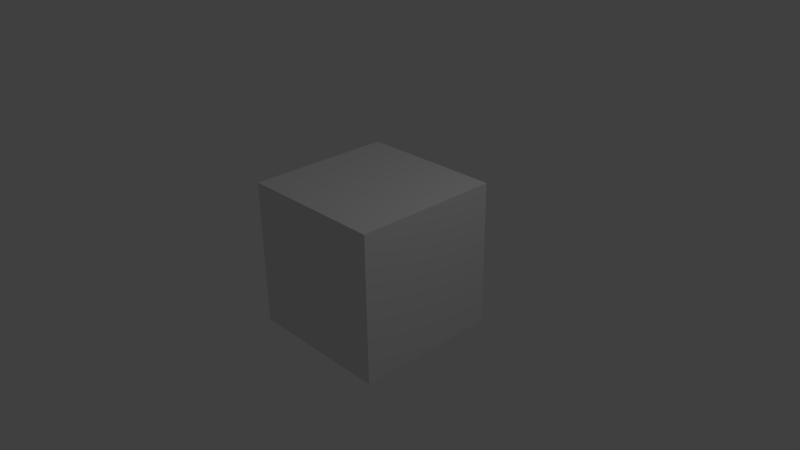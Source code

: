 # Source: mg-finalScene.blend  (saved by Blender 2.74.0; exported with 4.5.12 LTS)
import bpy
from mathutils import Matrix  # noqa: F401  (used for matrix-valued properties, if any)

bpy.ops.wm.read_factory_settings(use_empty=True)
scene = bpy.context.scene
scene.name = 'Scene'

# ---- collections
col_collection_1 = bpy.data.collections.new('Collection 1'); scene.collection.children.link(col_collection_1)

# ---- materials (node trees are filled in below, after node groups)
mat_material = bpy.data.materials.new('Material')
mat_material.alpha_threshold = 0.0
mat_material.use_transparent_shadow = False
mat_material.roughness = 0.5
mat_material.line_color = (0.0, 0.0, 0.0, 1.0)

# ---- material node trees

# ---- world
world_world = bpy.data.worlds.new('World'); scene.world = world_world
world_world.color = (0.05088, 0.05088, 0.05088)
world_world.use_sun_shadow = False
world_world.sun_shadow_jitter_overblur = 0.0
world_world.cycles.sampling_method = 'MANUAL'
world_world.cycles.sample_map_resolution = 256

# ---- cameras
cam_camera = bpy.data.cameras.new('Camera')
cam_camera.clip_end = 100.0
cam_camera.lens = 35.0
cam_camera.sensor_width = 32.0
cam_camera.sensor_height = 18.0
cam_camera.ortho_scale = 7.314
cam_camera.dof.focus_distance = 0.0
cam_camera.dof.aperture_fstop = 128.0

# ---- lights
light_lamp = bpy.data.lights.new('Lamp', 'POINT')
light_lamp.transmission_factor = 0.0
light_lamp.cutoff_distance = 30.0
light_lamp.energy = 100.0
light_lamp.shadow_buffer_clip_start = 1.001
light_lamp.shadow_soft_size = 0.1
light_lamp.shadow_maximum_resolution = 0.006
light_lamp.use_absolute_resolution = True
light_lamp.cycles.use_multiple_importance_sampling = False

# ---- meshes
me_cube = bpy.data.meshes.new('Cube')
me_cube.from_pydata([(1.0, 1.0, -1.0), (1.0, -1.0, -1.0), (-1.0, -1.0, -1.0), (-1.0, 1.0, -1.0), (1.0, 1.0, 1.0), (1.0, -1.0, 1.0), (-1.0, -1.0, 1.0), (-1.0, 1.0, 1.0)], [], [(0, 1, 2, 3), (4, 7, 6, 5), (0, 4, 5, 1), (1, 5, 6, 2), (2, 6, 7, 3), (4, 0, 3, 7)])
me_cube.materials.append(mat_material)
me_cube.use_remesh_preserve_volume = False
me_cube.use_remesh_preserve_attributes = False
me_cube.use_mirror_vertex_groups = False
me_cube.update()

# ---- objects
ob_cube = bpy.data.objects.new('Cube', me_cube)
ob_lamp = bpy.data.objects.new('Lamp', light_lamp)
ob_camera = bpy.data.objects.new('Camera', cam_camera)

# ---- transforms, parenting, visibility, modifiers, constraints
ob_cube.location = (0.0, 0.0, 0.0)
ob_cube.lock_rotations_4d = False
ob_cube.empty_display_type = 'ARROWS'
ob_cube.lineart.crease_threshold = 0.0
ob_lamp.location = (4.076, 1.005, 5.904)
ob_lamp.rotation_euler = (0.6503, 0.05522, 1.866)
ob_lamp.lock_rotations_4d = False
ob_lamp.empty_display_type = 'ARROWS'
ob_lamp.color = (0.0, 0.0, 0.0, 0.0)
ob_lamp.lineart.crease_threshold = 0.0
ob_camera.location = (7.481, -6.508, 5.344)
ob_camera.rotation_euler = (1.109, 0.01082, 0.8149)
ob_camera.lock_rotations_4d = False
ob_camera.empty_display_type = 'ARROWS'
ob_camera.color = (0.0, 0.0, 0.0, 0.0)
ob_camera.display_type = 'WIRE'
ob_camera.lineart.crease_threshold = 0.0

# ---- collection membership
col_collection_1.objects.link(ob_cube)
col_collection_1.objects.link(ob_lamp)
col_collection_1.objects.link(ob_camera)

# ---- scene / render settings (as saved in the file)
scene.camera = ob_camera
scene.frame_start = 1; scene.frame_end = 250; scene.frame_set(28)
scene.render.engine = 'BLENDER_EEVEE_NEXT'
scene.render.image_settings.color_mode = 'RGB'
scene.render.fps = 30
scene.render.dither_intensity = 0.0
scene.cycles.use_denoising = False
scene.cycles.samples = 10
scene.cycles.sampling_pattern = 'TABULATED_SOBOL'
scene.cycles.light_sampling_threshold = 0.0
scene.cycles.use_adaptive_sampling = False
scene.cycles.use_light_tree = False
scene.cycles.blur_glossy = 0.0
scene.cycles.pixel_filter_type = 'GAUSSIAN'
scene.cycles.sample_clamp_indirect = 0.0
scene.view_settings.view_transform = 'Standard'
bpy.context.view_layer.update()
